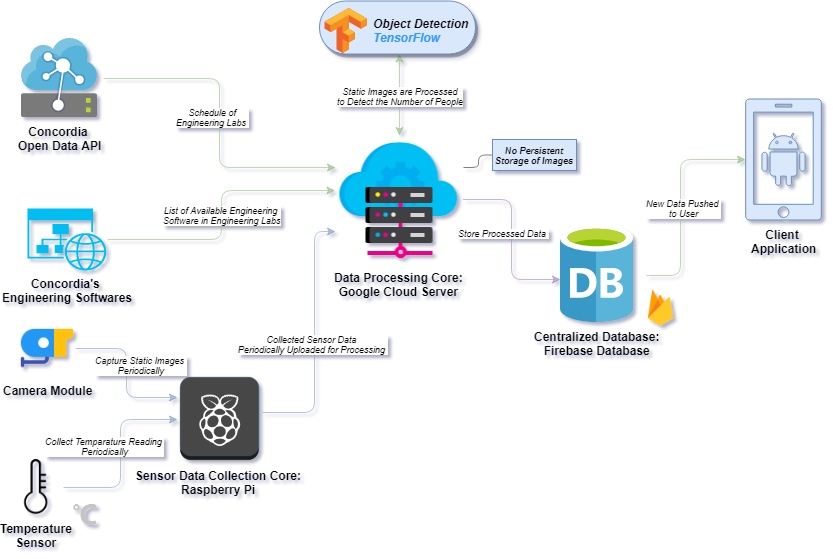

The diagram above was exported from draw.io. Its source (the exported page's mxGraphModel, read from the mxfile embedded in the PNG):
<mxGraphModel dx="1154" dy="734" grid="0" gridSize="10" guides="1" tooltips="1" connect="1" arrows="1" fold="1" page="1" pageScale="1.5" pageWidth="1169" pageHeight="826" background="#ffffff" math="0" shadow="1">
  <root>
    <mxCell id="0" style=";html=1;" />
    <mxCell id="1" style=";html=1;" parent="0" />
    <mxCell id="nWLBMaZkqRJLBxnkkZj6-38" value="" style="edgeStyle=orthogonalEdgeStyle;rounded=1;comic=0;orthogonalLoop=1;jettySize=auto;entryX=0;entryY=0.5;entryDx=0;entryDy=0;shadow=0;fillColor=#dae8fc;strokeColor=#6c8ebf;fontStyle=3;labelBackgroundColor=none;startArrow=none;startFill=0;jumpStyle=none;opacity=50;spacingTop=0;html=1;" parent="1" source="nWLBMaZkqRJLBxnkkZj6-11" target="nWLBMaZkqRJLBxnkkZj6-5" edge="1">
      <mxGeometry relative="1" as="geometry" />
    </mxCell>
    <mxCell id="nWLBMaZkqRJLBxnkkZj6-62" value="Collect Temparature&amp;nbsp;Reading&amp;nbsp;&lt;br style=&quot;font-size: 9px;&quot;&gt;Periodically&lt;br style=&quot;font-size: 9px;&quot;&gt;" style="text;html=1;resizable=0;points=[];align=center;verticalAlign=middle;labelBackgroundColor=#ffffff;fontSize=9;fontColor=#000000;fontStyle=2;spacingTop=0;labelBorderColor=none;" parent="nWLBMaZkqRJLBxnkkZj6-38" vertex="1" connectable="0">
      <mxGeometry x="0.0868" y="-1" relative="1" as="geometry">
        <mxPoint x="-17" y="0.5" as="offset" />
      </mxGeometry>
    </mxCell>
    <mxCell id="nWLBMaZkqRJLBxnkkZj6-25" style="edgeStyle=orthogonalEdgeStyle;rounded=1;orthogonalLoop=1;jettySize=auto;entryX=0;entryY=0.5;entryDx=0;entryDy=0;entryPerimeter=0;fillColor=#d5e8d4;strokeColor=#82b366;fontStyle=3;labelBackgroundColor=none;startArrow=none;startFill=0;jumpStyle=none;opacity=50;comic=0;spacingTop=0;html=1;" parent="1" target="nWLBMaZkqRJLBxnkkZj6-1" edge="1">
      <mxGeometry relative="1" as="geometry">
        <mxPoint x="880.5" y="531" as="sourcePoint" />
        <Array as="points">
          <mxPoint x="915" y="531" />
          <mxPoint x="915" y="415" />
        </Array>
      </mxGeometry>
    </mxCell>
    <mxCell id="nWLBMaZkqRJLBxnkkZj6-71" value="&lt;font style=&quot;font-size: 9px&quot;&gt;New Data Pushed &lt;br style=&quot;font-size: 9px&quot;&gt;to User&lt;/font&gt;" style="text;html=1;resizable=0;points=[];align=center;verticalAlign=middle;labelBackgroundColor=#ffffff;fontSize=9;fontColor=#000000;spacingTop=0;labelBorderColor=none;fontStyle=2" parent="nWLBMaZkqRJLBxnkkZj6-25" vertex="1" connectable="0">
      <mxGeometry x="-0.2232" relative="1" as="geometry">
        <mxPoint x="2.5" y="-18" as="offset" />
      </mxGeometry>
    </mxCell>
    <mxCell id="nWLBMaZkqRJLBxnkkZj6-36" style="edgeStyle=orthogonalEdgeStyle;rounded=1;comic=0;orthogonalLoop=1;jettySize=auto;entryX=0;entryY=0.25;entryDx=0;entryDy=0;shadow=0;fillColor=#dae8fc;strokeColor=#6c8ebf;fontStyle=3;labelBackgroundColor=none;jumpStyle=none;startArrow=none;startFill=0;opacity=50;spacingTop=0;html=1;" parent="1" source="nWLBMaZkqRJLBxnkkZj6-3" target="nWLBMaZkqRJLBxnkkZj6-5" edge="1">
      <mxGeometry relative="1" as="geometry" />
    </mxCell>
    <mxCell id="nWLBMaZkqRJLBxnkkZj6-60" value="Capture Static Images&amp;nbsp;&lt;br style=&quot;font-size: 9px&quot;&gt;Periodically&lt;br style=&quot;font-size: 9px&quot;&gt;" style="text;html=1;resizable=0;points=[];align=center;verticalAlign=middle;labelBackgroundColor=#ffffff;fontSize=9;fontColor=#000000;fontStyle=2;spacingTop=0;labelBorderColor=none;" parent="nWLBMaZkqRJLBxnkkZj6-36" vertex="1" connectable="0">
      <mxGeometry x="-0.3487" y="-17" relative="1" as="geometry">
        <mxPoint x="16" y="-1" as="offset" />
      </mxGeometry>
    </mxCell>
    <mxCell id="nWLBMaZkqRJLBxnkkZj6-40" style="edgeStyle=orthogonalEdgeStyle;rounded=1;comic=0;orthogonalLoop=1;jettySize=auto;entryX=0;entryY=0.75;entryDx=0;entryDy=0;shadow=0;fillColor=#dae8fc;strokeColor=#6c8ebf;fontStyle=3;labelBackgroundColor=none;jumpStyle=none;opacity=50;spacingTop=0;html=1;" parent="1" source="nWLBMaZkqRJLBxnkkZj6-5" target="nWLBMaZkqRJLBxnkkZj6-13" edge="1">
      <mxGeometry relative="1" as="geometry">
        <Array as="points">
          <mxPoint x="549" y="668" />
          <mxPoint x="549" y="487" />
        </Array>
      </mxGeometry>
    </mxCell>
    <mxCell id="nWLBMaZkqRJLBxnkkZj6-64" value="Collected Sensor Data&amp;nbsp;&lt;br style=&quot;font-size: 9px;&quot;&gt;Periodically Uploaded for Processing&amp;nbsp;&lt;br style=&quot;font-size: 9px;&quot;&gt;" style="text;html=1;resizable=0;points=[];align=center;verticalAlign=middle;labelBackgroundColor=#ffffff;fontSize=9;fontColor=#000000;spacingTop=0;labelBorderColor=none;fontStyle=2" parent="nWLBMaZkqRJLBxnkkZj6-40" vertex="1" connectable="0">
      <mxGeometry x="0.0007" y="1" relative="1" as="geometry">
        <mxPoint x="-0.5" y="6.5" as="offset" />
      </mxGeometry>
    </mxCell>
    <mxCell id="nWLBMaZkqRJLBxnkkZj6-51" style="edgeStyle=orthogonalEdgeStyle;rounded=1;comic=0;orthogonalLoop=1;jettySize=auto;entryX=-0.006;entryY=0.556;entryDx=0;entryDy=0;entryPerimeter=0;shadow=0;labelBackgroundColor=none;fillColor=#e1d5e7;strokeColor=#9673a6;jumpStyle=none;opacity=50;spacingTop=0;html=1;" parent="1" source="nWLBMaZkqRJLBxnkkZj6-13" target="nWLBMaZkqRJLBxnkkZj6-49" edge="1">
      <mxGeometry relative="1" as="geometry" />
    </mxCell>
    <mxCell id="nWLBMaZkqRJLBxnkkZj6-66" value="Store Processed Data&amp;nbsp;&lt;br style=&quot;font-size: 9px;&quot;&gt;" style="text;html=1;resizable=0;points=[];align=center;verticalAlign=middle;labelBackgroundColor=#ffffff;fontSize=9;fontColor=#000000;spacingTop=0;labelBorderColor=none;fontStyle=2" parent="nWLBMaZkqRJLBxnkkZj6-51" vertex="1" connectable="0">
      <mxGeometry x="-0.0813" y="1" relative="1" as="geometry">
        <mxPoint x="-9" as="offset" />
      </mxGeometry>
    </mxCell>
    <mxCell id="nWLBMaZkqRJLBxnkkZj6-31" value="" style="edgeStyle=orthogonalEdgeStyle;rounded=1;comic=0;orthogonalLoop=1;jettySize=auto;shadow=0;fillColor=#d5e8d4;strokeColor=#82b366;fontStyle=3;labelBackgroundColor=none;startArrow=classic;startFill=1;jumpStyle=none;opacity=50;spacingTop=0;html=1;" parent="1" source="nWLBMaZkqRJLBxnkkZj6-14" target="nWLBMaZkqRJLBxnkkZj6-13" edge="1">
      <mxGeometry relative="1" as="geometry">
        <Array as="points">
          <mxPoint x="634" y="355" />
          <mxPoint x="634" y="355" />
        </Array>
      </mxGeometry>
    </mxCell>
    <mxCell id="nWLBMaZkqRJLBxnkkZj6-65" value="Static Images are Processed&lt;br style=&quot;font-size: 9px;&quot;&gt;to Detect the Number of People&lt;br style=&quot;font-size: 9px;&quot;&gt;" style="text;html=1;resizable=0;points=[];align=center;verticalAlign=middle;labelBackgroundColor=#ffffff;fontSize=9;fontColor=#000000;spacingTop=0;labelBorderColor=none;fontStyle=2" parent="nWLBMaZkqRJLBxnkkZj6-31" vertex="1" connectable="0">
      <mxGeometry x="0.0909" y="2" relative="1" as="geometry">
        <mxPoint x="-2" y="-2" as="offset" />
      </mxGeometry>
    </mxCell>
    <mxCell id="nWLBMaZkqRJLBxnkkZj6-33" style="edgeStyle=orthogonalEdgeStyle;rounded=1;comic=0;orthogonalLoop=1;jettySize=auto;entryX=0;entryY=0.25;entryDx=0;entryDy=0;shadow=0;fillColor=#d5e8d4;strokeColor=#82b366;fontStyle=3;labelBackgroundColor=none;opacity=50;startArrow=none;startFill=0;sourcePerimeterSpacing=5;jumpStyle=none;spacingTop=0;html=1;" parent="1" target="nWLBMaZkqRJLBxnkkZj6-13" edge="1">
      <mxGeometry relative="1" as="geometry">
        <mxPoint x="338" y="334" as="sourcePoint" />
      </mxGeometry>
    </mxCell>
    <mxCell id="nWLBMaZkqRJLBxnkkZj6-56" value="Schedule of&lt;br style=&quot;font-size: 9px&quot;&gt;Engineering Labs&amp;nbsp;&lt;br style=&quot;font-size: 9px&quot;&gt;" style="text;resizable=0;points=[];align=center;verticalAlign=middle;labelBackgroundColor=#ffffff;fontStyle=2;labelBorderColor=none;fontSize=9;fontColor=#000000;html=1;spacingTop=0;" parent="nWLBMaZkqRJLBxnkkZj6-33" vertex="1" connectable="0">
      <mxGeometry x="-0.1438" y="-27" relative="1" as="geometry">
        <mxPoint x="20" y="17.5" as="offset" />
      </mxGeometry>
    </mxCell>
    <mxCell id="nWLBMaZkqRJLBxnkkZj6-32" style="edgeStyle=orthogonalEdgeStyle;rounded=1;comic=0;orthogonalLoop=1;jettySize=auto;shadow=0;fillColor=#d5e8d4;strokeColor=#82b366;fontStyle=3;labelBackgroundColor=none;jumpStyle=none;opacity=50;jumpSize=27;sourcePerimeterSpacing=0;backgroundOutline=0;startArrow=none;startFill=0;spacingTop=0;html=1;" parent="1" source="nWLBMaZkqRJLBxnkkZj6-23" target="nWLBMaZkqRJLBxnkkZj6-13" edge="1">
      <mxGeometry relative="1" as="geometry">
        <Array as="points">
          <mxPoint x="456" y="495" />
          <mxPoint x="456" y="446" />
        </Array>
      </mxGeometry>
    </mxCell>
    <mxCell id="nWLBMaZkqRJLBxnkkZj6-58" value="List of Available Engineering&amp;nbsp;&lt;br style=&quot;font-size: 9px;&quot;&gt;Software in Engineering Labs&lt;br style=&quot;font-size: 9px;&quot;&gt;" style="text;html=1;resizable=0;points=[];align=center;verticalAlign=middle;labelBackgroundColor=#ffffff;fontStyle=2;fontSize=9;fontColor=#000000;spacingTop=0;labelBorderColor=none;" parent="nWLBMaZkqRJLBxnkkZj6-32" vertex="1" connectable="0">
      <mxGeometry x="0.074" y="-1" relative="1" as="geometry">
        <mxPoint x="-1" y="9.5" as="offset" />
      </mxGeometry>
    </mxCell>
    <mxCell id="nWLBMaZkqRJLBxnkkZj6-11" value="Temperature&lt;br&gt;Sensor&lt;br&gt;" style="shape=image;html=1;verticalAlign=top;verticalLabelPosition=bottom;labelBackgroundColor=none;imageAspect=0;aspect=fixed;image=https://cdn2.iconfinder.com/data/icons/pittogrammi/142/60-128.png;fontStyle=1" parent="1" vertex="1">
      <mxGeometry x="243" y="715" width="55" height="55" as="geometry" />
    </mxCell>
    <mxCell id="nWLBMaZkqRJLBxnkkZj6-1" value="Client &lt;br&gt;Application" style="shadow=0;dashed=0;html=1;strokeColor=#6c8ebf;labelPosition=center;verticalLabelPosition=bottom;verticalAlign=top;align=center;shape=mxgraph.mscae.enterprise.android_phone;fillColor=#dae8fc;fontStyle=1;labelBackgroundColor=none;" parent="1" vertex="1">
      <mxGeometry x="980" y="354.5" width="76" height="121" as="geometry" />
    </mxCell>
    <mxCell id="nWLBMaZkqRJLBxnkkZj6-2" value="" style="shape=image;html=1;verticalAlign=top;verticalLabelPosition=bottom;labelBackgroundColor=none;imageAspect=0;aspect=fixed;image=https://cdn4.iconfinder.com/data/icons/google-i-o-2016/512/google_firebase-2-128.png;fontStyle=3" parent="1" vertex="1">
      <mxGeometry x="870.5" y="538.5" width="50" height="50" as="geometry" />
    </mxCell>
    <mxCell id="nWLBMaZkqRJLBxnkkZj6-3" value="Camera Module&lt;br&gt;" style="shape=image;html=1;verticalAlign=top;verticalLabelPosition=bottom;labelBackgroundColor=none;imageAspect=0;aspect=fixed;image=https://cdn3.iconfinder.com/data/icons/security-and-protection-free/32/Security_Security_Protection_CCTV_Camera_Guard-17-128.png;fontStyle=1" parent="1" vertex="1">
      <mxGeometry x="254" y="576" width="56" height="56" as="geometry" />
    </mxCell>
    <mxCell id="nWLBMaZkqRJLBxnkkZj6-5" value="Sensor Data Collection Core: &lt;br&gt;Raspberry Pi&amp;nbsp;&lt;br&gt;&amp;nbsp;&lt;br&gt;" style="shape=image;html=1;verticalAlign=top;verticalLabelPosition=bottom;labelBackgroundColor=none;imageAspect=0;aspect=fixed;image=https://cdn4.iconfinder.com/data/icons/social-life/512/raspberry-pi-128.png;fontStyle=1" parent="1" vertex="1">
      <mxGeometry x="412" y="632" width="85" height="85" as="geometry" />
    </mxCell>
    <mxCell id="nWLBMaZkqRJLBxnkkZj6-7" value="" style="shape=image;html=1;verticalAlign=top;verticalLabelPosition=bottom;labelBackgroundColor=none;imageAspect=0;aspect=fixed;image=https://cdn4.iconfinder.com/data/icons/the-weather-is-nice-today/64/weather_21-128.png;imageBackground=none;fontStyle=3" parent="1" vertex="1">
      <mxGeometry x="302" y="751.5" width="37" height="37" as="geometry" />
    </mxCell>
    <mxCell id="nWLBMaZkqRJLBxnkkZj6-13" value="Data Processing Core:&lt;br&gt;Google Cloud Server&lt;br&gt;" style="shape=image;html=1;verticalAlign=top;verticalLabelPosition=bottom;labelBackgroundColor=none;imageAspect=0;aspect=fixed;image=https://cdn3.iconfinder.com/data/icons/cmyk-product-development/128/cmyk-03-128.png;fontStyle=1" parent="1" vertex="1">
      <mxGeometry x="569.5" y="391" width="128" height="128" as="geometry" />
    </mxCell>
    <mxCell id="nWLBMaZkqRJLBxnkkZj6-14" value="" style="strokeColor=#6c8ebf;fillColor=#dae8fc;shadow=1;strokeWidth=1;rounded=1;absoluteArcSize=1;arcSize=52;fontStyle=1;labelBackgroundColor=none;" parent="1" vertex="1">
      <mxGeometry x="554" y="256.5" width="156" height="53" as="geometry" />
    </mxCell>
    <mxCell id="nWLBMaZkqRJLBxnkkZj6-15" value="&lt;font color=&quot;#000000&quot;&gt;Object Detection&lt;/font&gt;&lt;br&gt;&lt;span&gt;&lt;font color=&quot;#3399ff&quot;&gt;TensorFlow&lt;/font&gt;&lt;/span&gt;" style="dashed=0;connectable=0;html=1;fillColor=#5184F3;strokeColor=none;shape=mxgraph.gcp2.tensorflow_logo;part=1;labelPosition=right;verticalLabelPosition=middle;align=left;verticalAlign=middle;spacingLeft=5;fontColor=#999999;fontSize=12;fontStyle=3;labelBackgroundColor=none;" parent="nWLBMaZkqRJLBxnkkZj6-14" vertex="1">
      <mxGeometry width="42.3" height="45" relative="1" as="geometry">
        <mxPoint x="5" y="7" as="offset" />
      </mxGeometry>
    </mxCell>
    <mxCell id="nWLBMaZkqRJLBxnkkZj6-20" value="Concordia &lt;br&gt;Open Data API&lt;br&gt;" style="aspect=fixed;html=1;perimeter=none;align=center;shadow=0;dashed=0;image;fontSize=12;image=img/lib/mscae/IOT_edge.svg;fontStyle=1;labelBackgroundColor=none;" parent="1" vertex="1">
      <mxGeometry x="256" y="294" width="76" height="79" as="geometry" />
    </mxCell>
    <mxCell id="nWLBMaZkqRJLBxnkkZj6-23" value="Concordia's&amp;nbsp;&lt;br&gt;Engineering Softwares&lt;br&gt;&lt;br&gt;" style="verticalLabelPosition=bottom;html=1;verticalAlign=top;align=center;strokeColor=none;fillColor=#00BEF2;shape=mxgraph.azure.website_generic;fontStyle=1;labelBackgroundColor=none;" parent="1" vertex="1">
      <mxGeometry x="262" y="464" width="80" height="62" as="geometry" />
    </mxCell>
    <mxCell id="nWLBMaZkqRJLBxnkkZj6-49" value="Centralized Database:&lt;br&gt;Firebase Database&lt;br&gt;&lt;br&gt;" style="aspect=fixed;html=1;perimeter=none;align=center;shadow=0;dashed=0;image;fontSize=12;image=img/lib/mscae/Database_General.svg;labelBackgroundColor=none;fontStyle=1" parent="1" vertex="1">
      <mxGeometry x="795" y="481" width="73" height="97" as="geometry" />
    </mxCell>
    <mxCell id="nWLBMaZkqRJLBxnkkZj6-69" style="edgeStyle=elbowEdgeStyle;rounded=1;comic=0;jumpStyle=none;jumpSize=27;orthogonalLoop=1;jettySize=auto;html=1;entryX=1;entryY=0.25;entryDx=0;entryDy=0;shadow=0;labelBackgroundColor=none;startArrow=none;startFill=0;sourcePerimeterSpacing=0;fontSize=9;fontColor=#000000;opacity=50;endArrow=none;endFill=0;" parent="1" source="nWLBMaZkqRJLBxnkkZj6-68" target="nWLBMaZkqRJLBxnkkZj6-13" edge="1">
      <mxGeometry relative="1" as="geometry" />
    </mxCell>
    <mxCell id="nWLBMaZkqRJLBxnkkZj6-68" value="No Persistent Storage of Images" style="text;html=1;strokeColor=#6c8ebf;fillColor=#dae8fc;align=center;verticalAlign=middle;whiteSpace=wrap;rounded=0;labelBackgroundColor=none;fontSize=9;fontStyle=3" parent="1" vertex="1">
      <mxGeometry x="727" y="395" width="84" height="31" as="geometry" />
    </mxCell>
  </root>
</mxGraphModel>